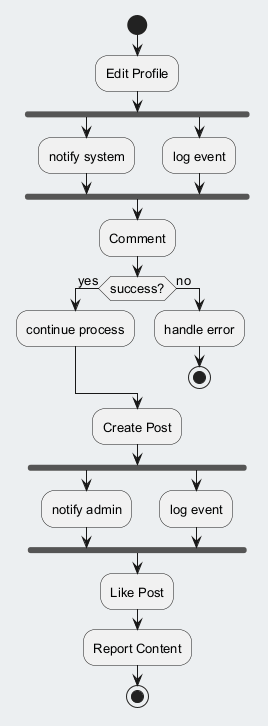

The diagram above was rendered by PlantUML. Its source (embedded in the PNG):
@startuml
skinparam backgroundColor #ECEFF1
skinparam classBackgroundColor #FFFFFF
skinparam classBorderColor #455A64
skinparam defaultFontSize 13
start
:Edit Profile;
fork
:notify system;
fork again
:log event;
end fork
:Comment;
if (success?) then (yes)
:continue process;
else (no)
:handle error;
stop
endif
:Create Post;
fork
:notify admin;
fork again
:log event;
end fork
:Like Post;
:Report Content;
stop
@enduml